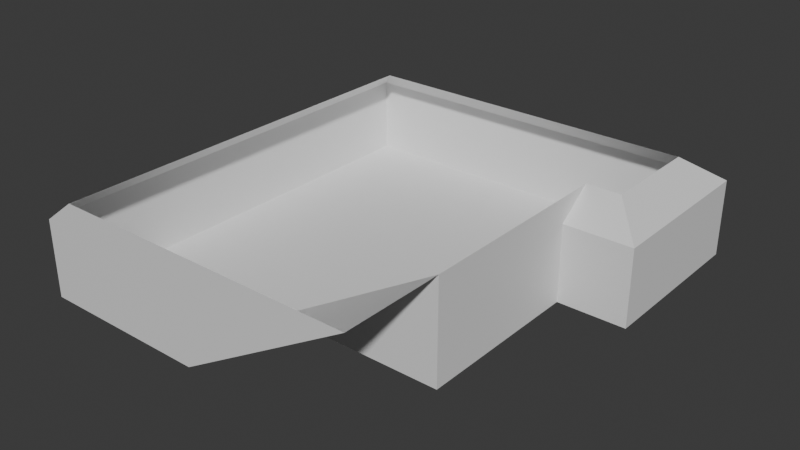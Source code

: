 # Source: station_base.blend  (saved by Blender 4.0.36; exported with 4.5.12 LTS)
import bpy
from mathutils import Matrix  # noqa: F401  (used for matrix-valued properties, if any)

bpy.ops.wm.read_factory_settings(use_empty=True)
scene = bpy.context.scene
scene.name = 'Scene'

# ---- collections
col_collection = bpy.data.collections.new('Collection'); scene.collection.children.link(col_collection)

# ---- materials (node trees are filled in below, after node groups)
mat_basement_wall = bpy.data.materials.new('basement_wall')
mat_basement_wall.use_transparent_shadow = False
mat_basement_floor = bpy.data.materials.new('basement_floor')
mat_basement_floor.use_transparent_shadow = False

# ---- material node trees
mat_basement_wall.use_nodes = True; mat_basement_wall.node_tree.nodes.clear()
_N = mat_basement_wall.node_tree.nodes; _L = mat_basement_wall.node_tree.links
n0 = _N.new('ShaderNodeBsdfPrincipled'); n0.name = 'Principled BSDF'; n0.location = (10, 300)
n0.inputs[3].default_value = 1.45
n1 = _N.new('ShaderNodeOutputMaterial'); n1.name = 'Material Output'; n1.location = (300, 300)
_L.new(n0.outputs[0], n1.inputs[0])
n1.is_active_output = True
mat_basement_floor.use_nodes = True; mat_basement_floor.node_tree.nodes.clear()
_N = mat_basement_floor.node_tree.nodes; _L = mat_basement_floor.node_tree.links
n0 = _N.new('ShaderNodeBsdfPrincipled'); n0.name = 'Principled BSDF'; n0.location = (10, 300)
n0.inputs[3].default_value = 1.45
n1 = _N.new('ShaderNodeOutputMaterial'); n1.name = 'Material Output'; n1.location = (300, 300)
_L.new(n0.outputs[0], n1.inputs[0])
n1.is_active_output = True

# ---- world
world_world = bpy.data.worlds.new('World'); scene.world = world_world
world_world.use_nodes = True; world_world.node_tree.nodes.clear()
_N = world_world.node_tree.nodes; _L = world_world.node_tree.links
n0 = _N.new('ShaderNodeOutputWorld'); n0.name = 'World Output'; n0.location = (300, 300)
n1 = _N.new('ShaderNodeBackground'); n1.name = 'Background'; n1.location = (10, 300)
n1.inputs[0].default_value = (0.05088, 0.05088, 0.05088, 1.0)
_L.new(n1.outputs[0], n0.inputs[0])
n0.is_active_output = True
world_world.color = (0.05088, 0.05088, 0.05088)
world_world.use_sun_shadow = False
world_world.sun_shadow_jitter_overblur = 0.0

# ---- meshes
me_plane = bpy.data.meshes.new('Plane')
me_plane.from_pydata([(1.0, -1.0, 0.0), (-1.0, 1.0, 0.0), (0.0, -1.0, 0.0), (0.0, 1.0, 0.0), (0.0, 0.0, 0.0), (-1.0, -1.6, 0.0), (0.0, -1.6, 0.0), (1.0, -1.0, 0.6), (1.0, -1.6, 0.6), (-0.8, -1.6, 0.6), (0.0, -1.6, 0.6), (1.0, 0.0, 0.0), (1.0, 0.2, 0.6), (1.4, 0.0, 0.0), (1.2, 0.2, 0.6), (1.4, 1.0, 0.0), (1.2, 0.8, 0.6), (-0.8, 0.8, 0.6), (-1.0, -1.0, 0.0), (-0.8, -1.0, 0.6), (-1.0, 0.0, 0.0), (-0.8, 0.0, 0.6), (1.0, 1.0, 0.0), (1.0, 0.8, 0.6), (0.0, 0.8, 0.6), (1.0, -1.0, 0.3), (1.0, 0.0, 0.3), (1.4, 1.0, 0.3), (1.4, 0.0, 0.3), (1.0, 1.0, 0.3), (0.0, 1.0, 0.3), (0.0, -1.6, 0.3), (-1.0, -1.6, 0.3), (-1.0, -1.0, 0.3), (-1.0, 0.0, 0.3), (-1.0, 1.0, 0.3), (0.0, 0.4964, 0.0), (1.2, 0.4964, 0.6), (1.0, 0.4964, 0.0), (-1.0, 0.4964, 0.0), (1.4, 0.4964, 0.0), (-0.8, 0.4964, 0.6), (1.4, 0.4964, 0.3), (-1.0, 0.4964, 0.3), (1.0, 0.0, 0.45), (1.4, 0.0, 0.45), (1.4, 0.4964, 0.45), (1.0, 1.0, 0.45), (1.4, 1.0, 0.45), (0.0, 1.0, 0.45), (-1.0, 1.0, 0.45), (-1.0, -1.0, 0.45), (-1.0, 0.0, 0.45), (-1.0, 0.4964, 0.45), (-1.0, -1.6, 0.45)], [], [(38, 3, 36), (0, 4, 2), (2, 20, 18), (36, 1, 39), (18, 6, 2), (6, 7, 2), (2, 25, 0), (32, 54, 9), (31, 8, 6), (7, 12, 44), (11, 40, 38), (44, 28, 26), (46, 27, 42), (48, 29, 27), (5, 33, 32), (18, 34, 33), (39, 35, 43), (47, 30, 29), (49, 35, 30), (30, 1, 3), (29, 3, 22), (27, 22, 15), (42, 15, 40), (26, 13, 11), (25, 11, 0), (53, 17, 41), (51, 21, 19), (54, 19, 9), (5, 31, 6), (52, 41, 21), (28, 40, 13), (20, 43, 34), (45, 42, 28), (38, 15, 22), (4, 39, 20), (11, 36, 4), (44, 14, 45), (46, 14, 37), (46, 16, 48), (47, 16, 23), (38, 22, 3), (52, 43, 53), (51, 34, 52), (54, 33, 51), (47, 24, 49), (49, 17, 50), (53, 35, 50), (0, 11, 4), (2, 4, 20), (36, 3, 1), (18, 5, 6), (6, 8, 7), (2, 7, 25), (10, 31, 9), (31, 32, 9), (31, 10, 8), (26, 25, 44), (25, 7, 44), (11, 13, 40), (44, 45, 28), (46, 48, 27), (48, 47, 29), (5, 18, 33), (18, 20, 34), (39, 1, 35), (47, 49, 30), (49, 50, 35), (30, 35, 1), (29, 30, 3), (27, 29, 22), (42, 27, 15), (26, 28, 13), (25, 26, 11), (53, 50, 17), (51, 52, 21), (54, 51, 19), (5, 32, 31), (52, 53, 41), (28, 42, 40), (20, 39, 43), (45, 46, 42), (38, 40, 15), (4, 36, 39), (11, 38, 36), (44, 12, 14), (46, 45, 14), (46, 37, 16), (47, 48, 16), (52, 34, 43), (51, 33, 34), (54, 32, 33), (47, 23, 24), (49, 24, 17), (53, 43, 35)])
me_plane.polygons.foreach_set('material_index', [1, 1, 1, 1, 1, 1, 0, 0, 0, 0, 1, 0, 0, 0, 0, 0, 0, 0, 0, 0, 0, 0, 0, 0, 0, 0, 0, 0, 0, 0, 0, 0, 0, 1, 1, 1, 0, 0, 0, 0, 1, 0, 0, 0, 0, 0, 0, 1, 1, 1, 1, 1, 0, 0, 0, 0, 0, 0, 1, 0, 0, 0, 0, 0, 0, 0, 0, 0, 0, 0, 0, 0, 0, 0, 0, 0, 0, 0, 0, 0, 0, 1, 1, 1, 0, 0, 0, 0, 0, 0, 0, 0, 0, 0])
_uv = me_plane.uv_layers.new(name='UVMap')
_uv.uv.foreach_set('vector', [1.0, 0.7482, 0.5, 1.0, 0.5, 0.7482, 1.0, 0.0, 0.5, 0.5, 0.5, 0.0, 0.5, 0.0, 0.0, 0.5, 0.0, 0.0, 0.5, 0.7482, 0.0, 1.0, 0.0, 0.7482, 0.0, 0.0, 0.5, 0.0, 0.5, 0.0, 0.5, 0.0, 0.5, 0.0, 0.5, 0.0, 0.5, 0.0, 0.75, 0.0, 1.0, 0.0, 0.0, 0.0, 0.0, 0.0, 0.0, 0.0, 0.5, 0.0, 0.5, 0.0, 0.5, 0.0, 0.5, 0.0, 0.5, 0.0, 0.625, 0.0, 1.0, 0.5, 1.0, 0.7482, 1.0, 0.7482, 0.625, 0.0, 0.75, 0.0, 0.75, 0.0, 0.625, 0.0, 0.75, 0.0, 0.75, 0.0, 0.625, 0.0, 0.75, 0.0, 0.75, 0.0, 0.0, 0.0, 0.0, 0.0, 0.0, 0.0, 0.0, 0.0, 0.0, 0.0, 0.0, 0.0, 0.0, 0.0, 0.0, 0.0, 0.0, 0.0, 0.625, 0.0, 0.75, 0.0, 0.75, 0.0, 0.625, 0.0, 0.75, 0.0, 0.75, 0.0, 0.75, 0.0, 1.0, 0.0, 1.0, 0.0, 0.75, 0.0, 1.0, 0.0, 1.0, 0.0, 0.75, 0.0, 1.0, 0.0, 1.0, 0.0, 0.75, 0.0, 1.0, 0.0, 1.0, 0.0, 0.75, 0.0, 1.0, 0.0, 1.0, 0.0, 0.75, 0.0, 1.0, 0.0, 1.0, 0.0, 0.0, 0.0, 0.0, 0.0, 0.0, 0.0, 0.0, 0.0, 0.0, 0.0, 0.0, 0.0, 0.0, 0.0, 0.0, 0.0, 0.0, 0.0, 0.0, 0.0, 0.5, 0.0, 0.5, 0.0, 0.0, 0.0, 0.0, 0.0, 0.0, 0.0, 0.75, 0.0, 1.0, 0.0, 1.0, 0.0, 0.0, 0.0, 0.0, 0.0, 0.0, 0.0, 0.625, 0.0, 0.75, 0.0, 0.75, 0.0, 1.0, 0.7482, 1.0, 1.0, 1.0, 1.0, 0.5, 0.5, 0.0, 0.7482, 0.0, 0.5, 1.0, 0.5, 0.5, 0.7482, 0.5, 0.5, 0.625, 0.0, 0.5, 0.0, 0.625, 0.0, 0.625, 0.0, 0.5, 0.0, 0.5, 0.0, 0.625, 0.0, 0.5, 0.0, 0.625, 0.0, 0.625, 0.0, 0.5, 0.0, 0.5, 0.0, 1.0, 0.7482, 1.0, 1.0, 0.5, 1.0, 0.0, 0.0, 0.0, 0.0, 0.0, 0.0, 0.0, 0.0, 0.0, 0.0, 0.0, 0.0, 0.0, 0.0, 0.0, 0.0, 0.0, 0.0, 0.625, 0.0, 0.5, 0.0, 0.625, 0.0, 0.625, 0.0, 0.5, 0.0, 0.625, 0.0, 0.0, 0.0, 0.0, 0.0, 0.0, 0.0, 1.0, 0.0, 1.0, 0.5, 0.5, 0.5, 0.5, 0.0, 0.5, 0.5, 0.0, 0.5, 0.5, 0.7482, 0.5, 1.0, 0.0, 1.0, 0.0, 0.0, 0.0, 0.0, 0.5, 0.0, 0.5, 0.0, 0.5, 0.0, 0.5, 0.0, 0.5, 0.0, 0.5, 0.0, 0.75, 0.0, 0.5, 0.0, 0.5, 0.0, 0.0, 0.0, 0.5, 0.0, 0.0, 0.0, 0.0, 0.0, 0.5, 0.0, 0.5, 0.0, 0.5, 0.0, 0.75, 0.0, 0.75, 0.0, 0.625, 0.0, 0.75, 0.0, 0.5, 0.0, 0.625, 0.0, 1.0, 0.5, 1.0, 0.5, 1.0, 0.7482, 0.625, 0.0, 0.625, 0.0, 0.75, 0.0, 0.625, 0.0, 0.625, 0.0, 0.75, 0.0, 0.625, 0.0, 0.625, 0.0, 0.75, 0.0, 0.0, 0.0, 0.0, 0.0, 0.0, 0.0, 0.0, 0.0, 0.0, 0.0, 0.0, 0.0, 0.0, 0.0, 0.0, 0.0, 0.0, 0.0, 0.625, 0.0, 0.625, 0.0, 0.75, 0.0, 0.625, 0.0, 0.625, 0.0, 0.75, 0.0, 0.75, 0.0, 0.75, 0.0, 1.0, 0.0, 0.75, 0.0, 0.75, 0.0, 1.0, 0.0, 0.75, 0.0, 0.75, 0.0, 1.0, 0.0, 0.75, 0.0, 0.75, 0.0, 1.0, 0.0, 0.75, 0.0, 0.75, 0.0, 1.0, 0.0, 0.75, 0.0, 0.75, 0.0, 1.0, 0.0, 0.0, 0.0, 0.0, 0.0, 0.0, 0.0, 0.0, 0.0, 0.0, 0.0, 0.0, 0.0, 0.0, 0.0, 0.0, 0.0, 0.0, 0.0, 0.0, 0.0, 0.0, 0.0, 0.5, 0.0, 0.0, 0.0, 0.0, 0.0, 0.0, 0.0, 0.75, 0.0, 0.75, 0.0, 1.0, 0.0, 0.0, 0.0, 0.0, 0.0, 0.0, 0.0, 0.625, 0.0, 0.625, 0.0, 0.75, 0.0, 1.0, 0.7482, 1.0, 0.7482, 1.0, 1.0, 0.5, 0.5, 0.5, 0.7482, 0.0, 0.7482, 1.0, 0.5, 1.0, 0.7482, 0.5, 0.7482, 0.625, 0.0, 0.5, 0.0, 0.5, 0.0, 0.625, 0.0, 0.625, 0.0, 0.5, 0.0, 0.625, 0.0, 0.5, 0.0, 0.5, 0.0, 0.625, 0.0, 0.625, 0.0, 0.5, 0.0, 0.0, 0.0, 0.0, 0.0, 0.0, 0.0, 0.0, 0.0, 0.0, 0.0, 0.0, 0.0, 0.0, 0.0, 0.0, 0.0, 0.0, 0.0, 0.625, 0.0, 0.5, 0.0, 0.5, 0.0, 0.625, 0.0, 0.5, 0.0, 0.5, 0.0, 0.0, 0.0, 0.0, 0.0, 0.0, 0.0])
me_plane.materials.append(mat_basement_wall)
me_plane.materials.append(mat_basement_floor)
me_plane.update()

# ---- objects
ob_plane = bpy.data.objects.new('Plane', me_plane)

# ---- transforms, parenting, visibility, modifiers, constraints
ob_plane.location = (0.0, 0.0, 0.0)
ob_plane.scale = (5.0, 5.0, 5.0)

# ---- collection membership
col_collection.objects.link(ob_plane)

# ---- scene / render settings (as saved in the file)
scene.frame_start = 1; scene.frame_end = 250; scene.frame_set(1)
scene.render.engine = 'BLENDER_EEVEE_NEXT'
scene.cycles.sampling_pattern = 'TABULATED_SOBOL'
bpy.context.view_layer.update()

# ---- added for rendering (the .blend has no active camera and no usable light): camera, sun
cam_auto = bpy.data.cameras.new('AutoCamera')
cam_auto.lens = 50.0
cam_auto.sensor_width = 36.0
cam_auto.clip_end = 1000.0
ob_auto_camera = bpy.data.objects.new('AutoCamera', cam_auto)
scene.collection.objects.link(ob_auto_camera)
ob_auto_camera.location = (17.6026, -21.4231, 14.7821)
ob_auto_camera.rotation_euler = (1.09748, -7.21219e-08, 0.694738)
scene.camera = ob_auto_camera
light_auto_sun = bpy.data.lights.new('AutoSun', 'SUN')
light_auto_sun.energy = 3.0
light_auto_sun.angle = 0.0523599
ob_auto_sun = bpy.data.objects.new('AutoSun', light_auto_sun)
scene.collection.objects.link(ob_auto_sun)
ob_auto_sun.rotation_euler = (0.872665, 0.174533, 0.523599)
bpy.context.view_layer.update()
